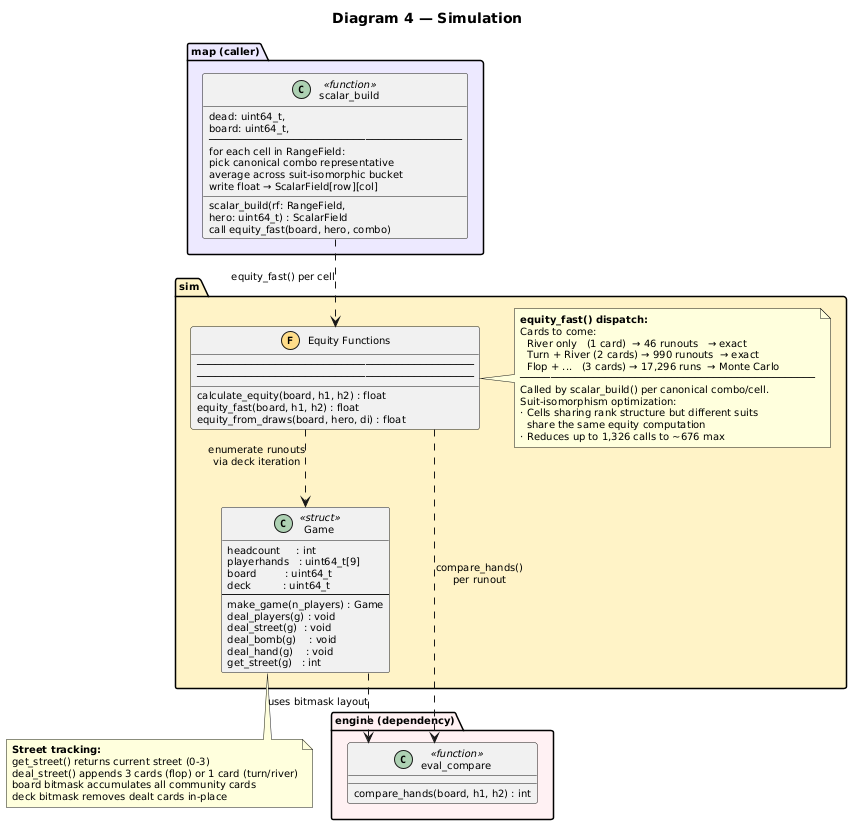

The diagram above was rendered by PlantUML. Its source (embedded in the PNG):
@startuml
title Diagram 4 — Simulation
skinparam defaultFontSize 10
skinparam classAttributeIconSize 0
skinparam linetype ortho

package "sim" #fef3c7 {

  class Game << struct >> {
    headcount     : int         /' 1-9 players '/
    playerhands   : uint64_t[9] /' hole cards per player '/
    board         : uint64_t    /' community cards '/
    deck          : uint64_t    /' remaining cards '/
    --
    make_game(n_players) : Game
    deal_players(g) : void
    deal_street(g)  : void     /' flop=3 cards, else 1 '/
    deal_bomb(g)    : void     /' preflop + flop + turn + river '/
    deal_hand(g)    : void     /' full hand through river '/
    get_street(g)   : int      /' 0=preflop, 3=river '/
  }

  class "Equity Functions" as EQ << (F,#ffdd88) >> {
    calculate_equity(board, h1, h2) : float
      /' exact enumeration — all remaining runouts '/
    ──────────────────────────────────────────────
    equity_fast(board, h1, h2) : float
      /' ≤1081 runouts  → exact enumeration       '/
      /' >1081 runouts  → Monte Carlo (10k samples) '/
    ──────────────────────────────────────────────
    equity_from_draws(board, hero, di) : float
      /' outs-based hypergeometric approximation  '/
  }

  note right of EQ
    **equity_fast() dispatch:**
    Cards to come:
      River only   (1 card)  → 46 runouts   → exact
      Turn + River (2 cards) → 990 runouts  → exact
      Flop + ...   (3 cards) → 17,296 runs  → Monte Carlo
    ─────────────────────────────────────────────────
    Called by scalar_build() per canonical combo/cell.
    Suit-isomorphism optimization:
    · Cells sharing rank structure but different suits
      share the same equity computation
    · Reduces up to 1,326 calls to ~676 max
  end note
}

package "map (caller)" #ede9fe {
  class scalar_build << function >> {
    scalar_build(rf: RangeField,
                 dead: uint64_t,
                 board: uint64_t,
                 hero: uint64_t) : ScalarField
    ──────────────────────────────────────────
    for each cell in RangeField:
      pick canonical combo representative
      call equity_fast(board, hero, combo)
      average across suit-isomorphic bucket
      write float → ScalarField[row][col]
  }
}

package "engine (dependency)" #fff1f2 {
  class eval_compare << function >> {
    compare_hands(board, h1, h2) : int
    /' returns -1 / 0 / +1 '/
  }
}

scalar_build ..> EQ          : equity_fast() per cell
EQ            ..> Game        : enumerate runouts\nvia deck iteration
EQ            ..> eval_compare: compare_hands()\nper runout
Game          ..> eval_compare: uses bitmask layout

note bottom of Game
  **Street tracking:**
  get_street() returns current street (0-3)
  deal_street() appends 3 cards (flop) or 1 card (turn/river)
  board bitmask accumulates all community cards
  deck bitmask removes dealt cards in-place
end note
@enduml